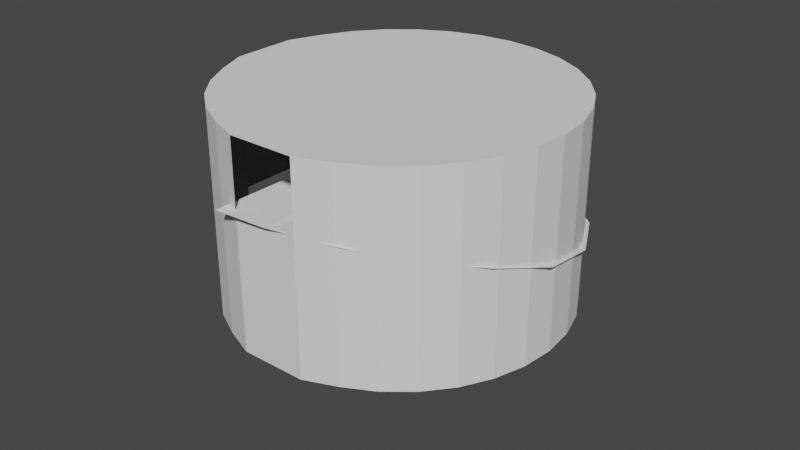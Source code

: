 # Source: test_room_towerstairs.blend  (saved by Blender 3.6.11; exported with 4.5.12 LTS)
import bpy
from mathutils import Matrix  # noqa: F401  (used for matrix-valued properties, if any)

bpy.ops.wm.read_factory_settings(use_empty=True)
scene = bpy.context.scene
scene.name = 'Scene'

# ---- collections
col_collection = bpy.data.collections.new('Collection'); scene.collection.children.link(col_collection)

# ---- world
world_world = bpy.data.worlds.new('World'); scene.world = world_world
world_world.use_nodes = True; world_world.node_tree.nodes.clear()
_N = world_world.node_tree.nodes; _L = world_world.node_tree.links
n0 = _N.new('ShaderNodeOutputWorld'); n0.name = 'World Output'; n0.location = (300, 300)
n1 = _N.new('ShaderNodeBackground'); n1.name = 'Background'; n1.location = (10, 300)
n1.inputs[0].default_value = (0.05088, 0.05088, 0.05088, 1.0)
_L.new(n1.outputs[0], n0.inputs[0])
n0.is_active_output = True
world_world.color = (0.05088, 0.05088, 0.05088)
world_world.use_sun_shadow = False
world_world.sun_shadow_jitter_overblur = 0.0

# ---- meshes
me_cylinder = bpy.data.meshes.new('Cylinder')
me_cylinder.from_pydata([(0.0, 2.5, -0.5), (0.0, 2.5, 2.5), (0.4877, 2.452, -0.5), (0.4877, 2.452, 2.5), (0.9567, 2.31, -0.5), (0.9567, 2.31, 2.5), (1.389, 2.079, -0.5), (1.389, 2.079, 2.5), (1.768, 1.768, -0.5), (1.768, 1.768, 2.5), (2.079, 1.389, -0.5), (2.079, 1.389, 2.5), (2.31, 0.9567, -0.5), (2.31, 0.9567, 2.5), (2.452, 0.4877, -0.5), (2.452, 0.4877, 2.5), (2.5, 0.0, -0.5), (2.5, 0.0, 2.5), (2.452, -0.4877, -0.5), (2.452, -0.4877, 2.5), (2.31, -0.9567, -0.5), (2.31, -0.9567, 2.5), (2.079, -1.389, -0.5), (2.079, -1.389, 2.5), (1.768, -1.768, -0.5), (1.768, -1.768, 2.5), (1.389, -2.079, -0.5), (1.389, -2.079, 2.5), (0.9567, -2.31, -0.5), (0.9567, -2.31, 2.5), (0.4877, -2.5, -0.5), (0.4877, -2.5, 2.5), (0.0, -2.5, -0.5), (0.0, -2.5, 2.5), (-0.4877, -2.5, -0.5), (-0.4877, -2.5, 2.5), (-0.9567, -2.31, -0.5), (-0.9567, -2.31, 2.5), (-1.389, -2.079, -0.5), (-1.389, -2.079, 2.5), (-1.768, -1.768, -0.5), (-1.768, -1.768, 2.5), (-2.079, -1.389, -0.5), (-2.079, -1.389, 2.5), (-2.31, -0.9567, -0.5), (-2.31, -0.9567, 2.5), (-2.5, -0.4877, -0.5), (-2.5, -0.4877, 2.5), (-2.5, 0.0, -0.5), (-2.5, 0.0, 2.5), (-2.5, 0.4877, -0.5), (-2.5, 0.4877, 2.5), (-2.31, 0.9567, -0.5), (-2.31, 0.9567, 2.5), (-2.079, 1.389, -0.5), (-2.079, 1.389, 2.5), (-1.768, 1.768, -0.5), (-1.768, 1.768, 2.5), (-1.389, 2.079, -0.5), (-1.389, 2.079, 2.5), (-0.9567, 2.31, -0.5), (-0.9567, 2.31, 2.5), (-0.4877, 2.452, -0.5), (-0.4877, 2.452, 2.5), (0.0, 2.5, 0.5), (0.0, 2.5, 1.5), (0.4877, 2.452, 1.5), (0.4877, 2.452, 0.5), (0.9567, 2.31, 1.5), (0.9567, 2.31, 0.5), (1.389, 2.079, 1.5), (1.389, 2.079, 0.5), (1.768, 1.768, 1.5), (1.768, 1.768, 0.5), (2.079, 1.389, 1.5), (2.079, 1.389, 0.5), (2.31, 0.9567, 1.5), (2.31, 0.9567, 0.5), (2.452, 0.4877, 1.5), (2.452, 0.4877, 0.5), (2.5, 0.0, 1.5), (2.5, 0.0, 0.5), (2.452, -0.4877, 1.5), (2.452, -0.4877, 0.5), (2.31, -0.9567, 1.5), (2.31, -0.9567, 0.5), (2.079, -1.389, 1.5), (2.079, -1.389, 0.5), (1.768, -1.768, 1.5), (1.768, -1.768, 0.5), (1.389, -2.079, 1.5), (1.389, -2.079, 0.5), (0.9567, -2.31, 1.5), (0.9567, -2.31, 0.5), (0.4877, -2.5, 1.5), (0.4877, -2.5, 0.5), (0.0, -2.5, 1.5), (0.0, -2.5, 0.5), (-0.4877, -2.5, 1.5), (-0.4877, -2.5, 0.5), (-0.9567, -2.31, 1.5), (-0.9567, -2.31, 0.5), (-1.389, -2.079, 1.5), (-1.389, -2.079, 0.5), (-1.768, -1.768, 1.5), (-1.768, -1.768, 0.5), (-2.079, -1.389, 1.5), (-2.079, -1.389, 0.5), (-2.31, -0.9567, 1.5), (-2.31, -0.9567, 0.5), (-2.5, -0.4877, 1.5), (-2.5, -0.4877, 0.5), (-2.5, 0.0, 1.5), (-2.5, 0.0, 0.5), (-2.5, 0.4877, 1.5), (-2.5, 0.4877, 0.5), (-2.31, 0.9567, 1.5), (-2.31, 0.9567, 0.5), (-2.079, 1.389, 1.5), (-2.079, 1.389, 0.5), (-1.768, 1.768, 1.5), (-1.768, 1.768, 0.5), (-1.389, 2.079, 1.5), (-1.389, 2.079, 0.5), (-0.9567, 2.31, 1.5), (-0.9567, 2.31, 0.5), (-0.4877, 2.452, 1.5), (-0.4877, 2.452, 0.5)], [], [(65, 66, 3, 1), (66, 68, 5, 3), (68, 70, 7, 5), (70, 72, 9, 7), (72, 74, 11, 9), (74, 76, 13, 11), (76, 78, 15, 13), (78, 80, 17, 15), (80, 82, 19, 17), (82, 84, 21, 19), (84, 86, 23, 21), (86, 88, 25, 23), (88, 90, 27, 25), (90, 92, 29, 27), (92, 94, 31, 29), (98, 100, 37, 35), (100, 102, 39, 37), (102, 104, 41, 39), (104, 106, 43, 41), (106, 108, 45, 43), (108, 110, 47, 45), (110, 112, 49, 47), (112, 114, 51, 49), (114, 116, 53, 51), (116, 118, 55, 53), (118, 120, 57, 55), (120, 122, 59, 57), (122, 124, 61, 59), (3, 5, 7, 9, 11, 13, 15, 17, 19, 21, 23, 25, 27, 29, 31, 33, 35, 37, 39, 41, 43, 45, 47, 49, 51, 53, 55, 57, 59, 61, 63, 1), (124, 126, 63, 61), (126, 65, 1, 63), (0, 62, 60, 58, 56, 54, 52, 50, 48, 46, 44, 42, 40, 38, 36, 34, 32, 30, 28, 26, 24, 22, 20, 18, 16, 14, 12, 10, 8, 6, 4, 2), (62, 0, 64, 127), (127, 64, 65, 126), (60, 62, 127, 125), (125, 127, 126, 124), (58, 60, 125, 123), (123, 125, 124, 122), (56, 58, 123, 121), (121, 123, 122, 120), (54, 56, 121, 119), (119, 121, 120, 118), (52, 54, 119, 117), (117, 119, 118, 116), (50, 52, 117, 115), (115, 117, 116, 114), (113, 115, 114, 112), (111, 113, 112, 110), (44, 46, 111, 109), (109, 111, 110, 108), (42, 44, 109, 107), (107, 109, 108, 106), (40, 42, 107, 105), (105, 107, 106, 104), (38, 40, 105, 103), (103, 105, 104, 102), (36, 38, 103, 101), (101, 103, 102, 100), (34, 36, 101, 99), (99, 101, 100, 98), (32, 34, 99, 97), (97, 99, 98, 96), (30, 32, 97, 95), (95, 97, 96, 94), (28, 30, 95, 93), (93, 95, 94, 92), (26, 28, 93, 91), (91, 93, 92, 90), (24, 26, 91, 89), (89, 91, 90, 88), (22, 24, 89, 87), (87, 89, 88, 86), (20, 22, 87, 85), (85, 87, 86, 84), (18, 20, 85, 83), (83, 85, 84, 82), (16, 18, 83, 81), (81, 83, 82, 80), (14, 16, 81, 79), (79, 81, 80, 78), (12, 14, 79, 77), (77, 79, 78, 76), (10, 12, 77, 75), (75, 77, 76, 74), (8, 10, 75, 73), (73, 75, 74, 72), (6, 8, 73, 71), (71, 73, 72, 70), (4, 6, 71, 69), (69, 71, 70, 68), (2, 4, 69, 67), (67, 69, 68, 66), (0, 2, 67, 64), (64, 67, 66, 65)])
_uv = me_cylinder.uv_layers.new(name='UVMap')
_uv.uv.foreach_set('vector', [1.0, 0.8333, 0.9688, 0.8333, 0.9688, 1.0, 1.0, 1.0, 0.9688, 0.8333, 0.9375, 0.8333, 0.9375, 1.0, 0.9688, 1.0, 0.9375, 0.8333, 0.9062, 0.8333, 0.9062, 1.0, 0.9375, 1.0, 0.9062, 0.8333, 0.875, 0.8333, 0.875, 1.0, 0.9062, 1.0, 0.875, 0.8333, 0.8437, 0.8333, 0.8438, 1.0, 0.875, 1.0, 0.8437, 0.8333, 0.8125, 0.8333, 0.8125, 1.0, 0.8438, 1.0, 0.8125, 0.8333, 0.7812, 0.8333, 0.7812, 1.0, 0.8125, 1.0, 0.7812, 0.8333, 0.75, 0.8333, 0.75, 1.0, 0.7812, 1.0, 0.75, 0.8333, 0.7188, 0.8333, 0.7188, 1.0, 0.75, 1.0, 0.7188, 0.8333, 0.6875, 0.8333, 0.6875, 1.0, 0.7188, 1.0, 0.6875, 0.8333, 0.6562, 0.8333, 0.6562, 1.0, 0.6875, 1.0, 0.6562, 0.8333, 0.625, 0.8333, 0.625, 1.0, 0.6562, 1.0, 0.625, 0.8333, 0.5938, 0.8333, 0.5938, 1.0, 0.625, 1.0, 0.5938, 0.8333, 0.5625, 0.8333, 0.5625, 1.0, 0.5938, 1.0, 0.5625, 0.8333, 0.5312, 0.8333, 0.5312, 1.0, 0.5625, 1.0, 0.4687, 0.8333, 0.4375, 0.8333, 0.4375, 1.0, 0.4688, 1.0, 0.4375, 0.8333, 0.4062, 0.8333, 0.4062, 1.0, 0.4375, 1.0, 0.4062, 0.8333, 0.375, 0.8333, 0.375, 1.0, 0.4062, 1.0, 0.375, 0.8333, 0.3438, 0.8333, 0.3438, 1.0, 0.375, 1.0, 0.3438, 0.8333, 0.3125, 0.8333, 0.3125, 1.0, 0.3438, 1.0, 0.3125, 0.8333, 0.2812, 0.8333, 0.2812, 1.0, 0.3125, 1.0, 0.2812, 0.8333, 0.25, 0.8333, 0.25, 1.0, 0.2812, 1.0, 0.25, 0.8333, 0.2188, 0.8333, 0.2188, 1.0, 0.25, 1.0, 0.2188, 0.8333, 0.1875, 0.8333, 0.1875, 1.0, 0.2188, 1.0, 0.1875, 0.8333, 0.1562, 0.8333, 0.1562, 1.0, 0.1875, 1.0, 0.1562, 0.8333, 0.125, 0.8333, 0.125, 1.0, 0.1562, 1.0, 0.125, 0.8333, 0.09375, 0.8333, 0.09375, 1.0, 0.125, 1.0, 0.09375, 0.8333, 0.0625, 0.8333, 0.0625, 1.0, 0.09375, 1.0, 0.2968, 0.4854, 0.3418, 0.4717, 0.3833, 0.4496, 0.4197, 0.4197, 0.4496, 0.3833, 0.4717, 0.3418, 0.4854, 0.2968, 0.49, 0.25, 0.4854, 0.2032, 0.4717, 0.1582, 0.4496, 0.1167, 0.4197, 0.08029, 0.3833, 0.05045, 0.3418, 0.02827, 0.2968, 0.01461, 0.25, 0.01, 0.2032, 0.01461, 0.1582, 0.02827, 0.1167, 0.05045, 0.08029, 0.08029, 0.05045, 0.1167, 0.02827, 0.1582, 0.01461, 0.2032, 0.01, 0.25, 0.01461, 0.2968, 0.02827, 0.3418, 0.05045, 0.3833, 0.08029, 0.4197, 0.1167, 0.4496, 0.1582, 0.4717, 0.2032, 0.4854, 0.25, 0.49, 0.0625, 0.8333, 0.03125, 0.8333, 0.03125, 1.0, 0.0625, 1.0, 0.03125, 0.8333, 0.0, 0.8333, 0.0, 1.0, 0.03125, 1.0, 0.75, 0.49, 0.7032, 0.4854, 0.6582, 0.4717, 0.6167, 0.4496, 0.5803, 0.4197, 0.5504, 0.3833, 0.5283, 0.3418, 0.5146, 0.2968, 0.51, 0.25, 0.5146, 0.2032, 0.5283, 0.1582, 0.5504, 0.1167, 0.5803, 0.08029, 0.6167, 0.05045, 0.6582, 0.02827, 0.7032, 0.01461, 0.75, 0.01, 0.7968, 0.01461, 0.8418, 0.02827, 0.8833, 0.05045, 0.9197, 0.08029, 0.9496, 0.1167, 0.9717, 0.1582, 0.9854, 0.2032, 0.99, 0.25, 0.9854, 0.2968, 0.9717, 0.3418, 0.9496, 0.3833, 0.9197, 0.4197, 0.8833, 0.4496, 0.8418, 0.4717, 0.7968, 0.4854, 0.03125, 0.5, 0.0, 0.5, 0.0, 0.6667, 0.03125, 0.6667, 0.03125, 0.6667, 0.0, 0.6667, 0.0, 0.8333, 0.03125, 0.8333, 0.0625, 0.5, 0.03125, 0.5, 0.03125, 0.6667, 0.0625, 0.6667, 0.0625, 0.6667, 0.03125, 0.6667, 0.03125, 0.8333, 0.0625, 0.8333, 0.09375, 0.5, 0.0625, 0.5, 0.0625, 0.6667, 0.09375, 0.6667, 0.09375, 0.6667, 0.0625, 0.6667, 0.0625, 0.8333, 0.09375, 0.8333, 0.125, 0.5, 0.09375, 0.5, 0.09375, 0.6667, 0.125, 0.6667, 0.125, 0.6667, 0.09375, 0.6667, 0.09375, 0.8333, 0.125, 0.8333, 0.1562, 0.5, 0.125, 0.5, 0.125, 0.6667, 0.1562, 0.6667, 0.1562, 0.6667, 0.125, 0.6667, 0.125, 0.8333, 0.1562, 0.8333, 0.1875, 0.5, 0.1562, 0.5, 0.1562, 0.6667, 0.1875, 0.6667, 0.1875, 0.6667, 0.1562, 0.6667, 0.1562, 0.8333, 0.1875, 0.8333, 0.2188, 0.5, 0.1875, 0.5, 0.1875, 0.6667, 0.2188, 0.6667, 0.2188, 0.6667, 0.1875, 0.6667, 0.1875, 0.8333, 0.2188, 0.8333, 0.25, 0.6667, 0.2188, 0.6667, 0.2188, 0.8333, 0.25, 0.8333, 0.2812, 0.6667, 0.25, 0.6667, 0.25, 0.8333, 0.2812, 0.8333, 0.3125, 0.5, 0.2812, 0.5, 0.2812, 0.6667, 0.3125, 0.6667, 0.3125, 0.6667, 0.2812, 0.6667, 0.2812, 0.8333, 0.3125, 0.8333, 0.3438, 0.5, 0.3125, 0.5, 0.3125, 0.6667, 0.3438, 0.6667, 0.3438, 0.6667, 0.3125, 0.6667, 0.3125, 0.8333, 0.3438, 0.8333, 0.375, 0.5, 0.3438, 0.5, 0.3438, 0.6667, 0.375, 0.6667, 0.375, 0.6667, 0.3438, 0.6667, 0.3438, 0.8333, 0.375, 0.8333, 0.4062, 0.5, 0.375, 0.5, 0.375, 0.6667, 0.4062, 0.6667, 0.4062, 0.6667, 0.375, 0.6667, 0.375, 0.8333, 0.4062, 0.8333, 0.4375, 0.5, 0.4062, 0.5, 0.4062, 0.6667, 0.4375, 0.6667, 0.4375, 0.6667, 0.4062, 0.6667, 0.4062, 0.8333, 0.4375, 0.8333, 0.4688, 0.5, 0.4375, 0.5, 0.4375, 0.6667, 0.4688, 0.6667, 0.4688, 0.6667, 0.4375, 0.6667, 0.4375, 0.8333, 0.4687, 0.8333, 0.5, 0.5, 0.4688, 0.5, 0.4688, 0.6667, 0.5, 0.6667, 0.5, 0.6667, 0.4688, 0.6667, 0.4687, 0.8333, 0.5, 0.8333, 0.5312, 0.5, 0.5, 0.5, 0.5, 0.6667, 0.5312, 0.6667, 0.5312, 0.6667, 0.5, 0.6667, 0.5, 0.8333, 0.5312, 0.8333, 0.5625, 0.5, 0.5312, 0.5, 0.5312, 0.6667, 0.5625, 0.6667, 0.5625, 0.6667, 0.5312, 0.6667, 0.5312, 0.8333, 0.5625, 0.8333, 0.5938, 0.5, 0.5625, 0.5, 0.5625, 0.6667, 0.5938, 0.6667, 0.5938, 0.6667, 0.5625, 0.6667, 0.5625, 0.8333, 0.5938, 0.8333, 0.625, 0.5, 0.5938, 0.5, 0.5938, 0.6667, 0.625, 0.6667, 0.625, 0.6667, 0.5938, 0.6667, 0.5938, 0.8333, 0.625, 0.8333, 0.6562, 0.5, 0.625, 0.5, 0.625, 0.6667, 0.6562, 0.6667, 0.6562, 0.6667, 0.625, 0.6667, 0.625, 0.8333, 0.6562, 0.8333, 0.6875, 0.5, 0.6562, 0.5, 0.6562, 0.6667, 0.6875, 0.6667, 0.6875, 0.6667, 0.6562, 0.6667, 0.6562, 0.8333, 0.6875, 0.8333, 0.7188, 0.5, 0.6875, 0.5, 0.6875, 0.6667, 0.7188, 0.6667, 0.7188, 0.6667, 0.6875, 0.6667, 0.6875, 0.8333, 0.7188, 0.8333, 0.75, 0.5, 0.7188, 0.5, 0.7188, 0.6667, 0.75, 0.6667, 0.75, 0.6667, 0.7188, 0.6667, 0.7188, 0.8333, 0.75, 0.8333, 0.7812, 0.5, 0.75, 0.5, 0.75, 0.6667, 0.7812, 0.6667, 0.7812, 0.6667, 0.75, 0.6667, 0.75, 0.8333, 0.7812, 0.8333, 0.8125, 0.5, 0.7812, 0.5, 0.7812, 0.6667, 0.8125, 0.6667, 0.8125, 0.6667, 0.7812, 0.6667, 0.7812, 0.8333, 0.8125, 0.8333, 0.8438, 0.5, 0.8125, 0.5, 0.8125, 0.6667, 0.8438, 0.6667, 0.8438, 0.6667, 0.8125, 0.6667, 0.8125, 0.8333, 0.8437, 0.8333, 0.875, 0.5, 0.8438, 0.5, 0.8438, 0.6667, 0.875, 0.6667, 0.875, 0.6667, 0.8438, 0.6667, 0.8437, 0.8333, 0.875, 0.8333, 0.9062, 0.5, 0.875, 0.5, 0.875, 0.6667, 0.9062, 0.6667, 0.9062, 0.6667, 0.875, 0.6667, 0.875, 0.8333, 0.9062, 0.8333, 0.9375, 0.5, 0.9062, 0.5, 0.9062, 0.6667, 0.9375, 0.6667, 0.9375, 0.6667, 0.9062, 0.6667, 0.9062, 0.8333, 0.9375, 0.8333, 0.9688, 0.5, 0.9375, 0.5, 0.9375, 0.6667, 0.9688, 0.6667, 0.9688, 0.6667, 0.9375, 0.6667, 0.9375, 0.8333, 0.9688, 0.8333, 1.0, 0.5, 0.9688, 0.5, 0.9688, 0.6667, 1.0, 0.6667, 1.0, 0.6667, 0.9688, 0.6667, 0.9688, 0.8333, 1.0, 0.8333])
me_cylinder.update()
me_plane = bpy.data.meshes.new('Plane')
me_plane.from_pydata([(0.6525, -0.5934, 0.0), (10.27, -0.5934, 0.0), (0.6525, 0.5934, 0.0), (10.27, 0.5934, 0.0), (1.392, -0.5934, 0.0), (2.132, -0.5934, 0.0), (2.872, -0.5934, 0.0), (3.612, -0.5934, 0.0), (4.351, -0.5934, 0.0), (5.091, -0.5934, 0.0), (5.831, -0.5934, 0.0), (6.571, -0.5934, 0.0), (7.31, -0.5934, 0.0), (8.05, -0.5934, 0.0), (8.79, -0.5934, 0.0), (9.53, -0.5934, 0.0), (9.53, 0.5934, 0.0), (8.79, 0.5934, 0.0), (8.05, 0.5934, 0.0), (7.31, 0.5934, 0.0), (6.571, 0.5934, 0.0), (5.831, 0.5934, 0.0), (5.091, 0.5934, 0.0), (4.351, 0.5934, 0.0), (3.612, 0.5934, 0.0), (2.872, 0.5934, 0.0), (2.132, 0.5934, 0.0), (1.392, 0.5934, 0.0)], [], [(15, 1, 3, 16), (0, 4, 27, 2), (4, 5, 26, 27), (5, 6, 25, 26), (6, 7, 24, 25), (7, 8, 23, 24), (8, 9, 22, 23), (9, 10, 21, 22), (10, 11, 20, 21), (11, 12, 19, 20), (12, 13, 18, 19), (13, 14, 17, 18), (14, 15, 16, 17)])
_uv = me_plane.uv_layers.new(name='UVMap')
_uv.uv.foreach_set('vector', [0.9231, 0.0, 1.0, 0.0, 1.0, 1.0, 0.9231, 1.0, 0.0, 0.0, 0.07692, 0.0, 0.07692, 1.0, 0.0, 1.0, 0.07692, 0.0, 0.1538, 0.0, 0.1538, 1.0, 0.07692, 1.0, 0.1538, 0.0, 0.2308, 0.0, 0.2308, 1.0, 0.1538, 1.0, 0.2308, 0.0, 0.3077, 0.0, 0.3077, 1.0, 0.2308, 1.0, 0.3077, 0.0, 0.3846, 0.0, 0.3846, 1.0, 0.3077, 1.0, 0.3846, 0.0, 0.4615, 0.0, 0.4615, 1.0, 0.3846, 1.0, 0.4615, 0.0, 0.5385, 0.0, 0.5385, 1.0, 0.4615, 1.0, 0.5385, 0.0, 0.6154, 0.0, 0.6154, 1.0, 0.5385, 1.0, 0.6154, 0.0, 0.6923, 0.0, 0.6923, 1.0, 0.6154, 1.0, 0.6923, 0.0, 0.7692, 0.0, 0.7692, 1.0, 0.6923, 1.0, 0.7692, 0.0, 0.8462, 0.0, 0.8462, 1.0, 0.7692, 1.0, 0.8462, 0.0, 0.9231, 0.0, 0.9231, 1.0, 0.8462, 1.0])
me_plane.update()

# ---- curves / text
cu_beziercircle = bpy.data.curves.new('BezierCircle', 'CURVE')
cu_beziercircle.dimensions = '3D'
_sp = cu_beziercircle.splines.new('BEZIER'); _sp.bezier_points.add(3)
_sp.bezier_points.foreach_set('co', [-2.004, 0.0, -0.5, 0.0, 2.004, 0.16, 2.004, 0.0, 0.83, 0.0, -2.004, 1.5])
_sp.bezier_points.foreach_set('handle_left', [-2.004, -0.7823, -0.5, -1.078, 2.003, -0.1978, 2.004, 1.078, 0.4695, 0.7823, -2.004, 1.5])
_sp.bezier_points.foreach_set('handle_right', [-2.004, 1.106, -0.5, 1.079, 2.004, 0.5181, 2.004, -1.078, 1.191, -1.106, -2.004, 1.5])
for _p, _l, _r in zip(_sp.bezier_points, ['ALIGNED', 'AUTO', 'AUTO', 'ALIGNED'], ['ALIGNED', 'AUTO', 'AUTO', 'ALIGNED']): _p.handle_left_type = _l; _p.handle_right_type = _r
_sp.bezier_points.foreach_set('tilt', [0.0, 0.0, -0.72, -0.96])
_sp.order_u = 0
_sp.order_v = 0
cu_beziercircle.use_path = True
cu_beziercircle.fill_mode = 'FULL'

# ---- objects
ob_cylinder = bpy.data.objects.new('Cylinder', me_cylinder)
ob_beziercircle = bpy.data.objects.new('BezierCircle', cu_beziercircle)
ob_plane = bpy.data.objects.new('Plane', me_plane)

# ---- transforms, parenting, visibility, modifiers, constraints
ob_cylinder.location = (0.0, 0.0, 0.0)
ob_beziercircle.location = (0.0, 0.0, 0.0)
ob_plane.location = (0.0, 0.0, 0.0)
_m = ob_plane.modifiers.new('Curve', 'CURVE')
_m.object = ob_beziercircle

# ---- collection membership
col_collection.objects.link(ob_cylinder)
col_collection.objects.link(ob_beziercircle)
col_collection.objects.link(ob_plane)

# ---- scene / render settings (as saved in the file)
scene.frame_start = 1; scene.frame_end = 250; scene.frame_set(1)
scene.render.engine = 'BLENDER_EEVEE_NEXT'
scene.cycles.sampling_pattern = 'TABULATED_SOBOL'
scene.view_settings.view_transform = 'Filmic'
bpy.context.view_layer.update()

# ---- added for rendering (the .blend has no active camera and no usable light): camera, sun
cam_auto = bpy.data.cameras.new('AutoCamera')
cam_auto.lens = 50.0
cam_auto.sensor_width = 36.0
cam_auto.clip_end = 1000.0
ob_auto_camera = bpy.data.objects.new('AutoCamera', cam_auto)
scene.collection.objects.link(ob_auto_camera)
ob_auto_camera.location = (8.6883, -10.426, 7.45064)
ob_auto_camera.rotation_euler = (1.09748, -7.21219e-08, 0.694738)
scene.camera = ob_auto_camera
light_auto_sun = bpy.data.lights.new('AutoSun', 'SUN')
light_auto_sun.energy = 3.0
light_auto_sun.angle = 0.0523599
ob_auto_sun = bpy.data.objects.new('AutoSun', light_auto_sun)
scene.collection.objects.link(ob_auto_sun)
ob_auto_sun.rotation_euler = (0.872665, 0.174533, 0.523599)
bpy.context.view_layer.update()

